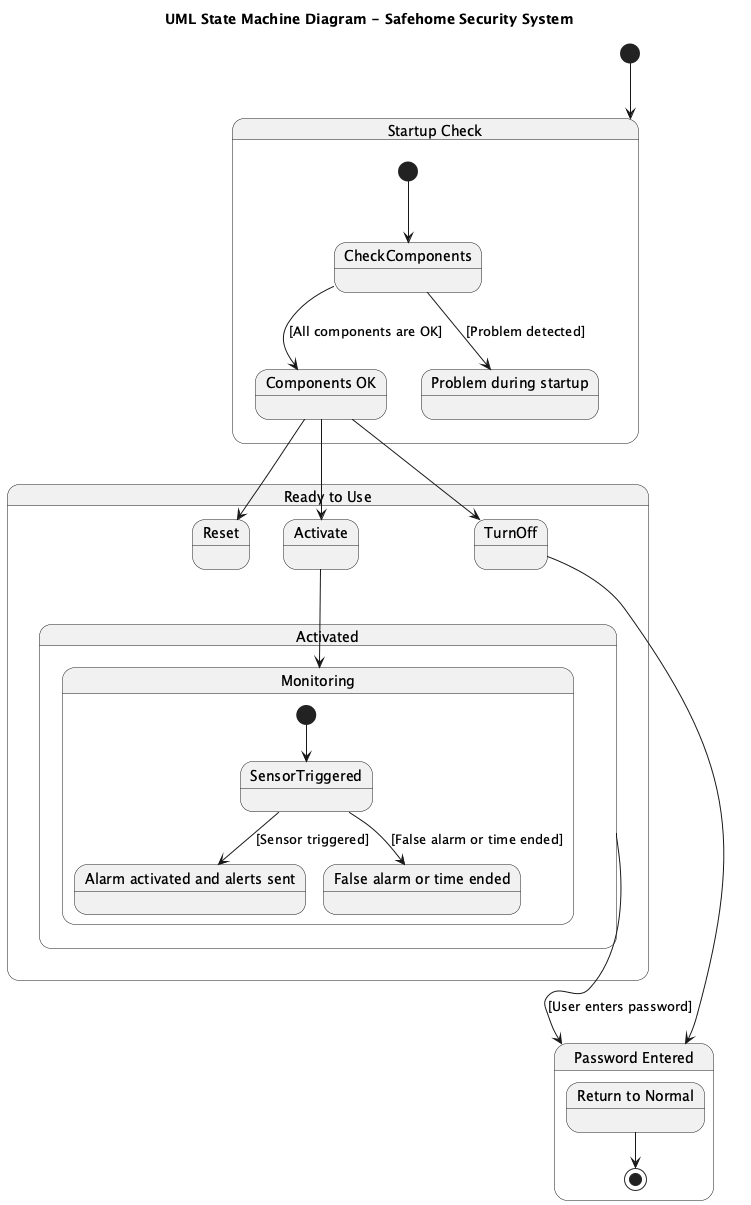

The diagram above was rendered by PlantUML. Its source (embedded in the PNG):
@startuml
title UML State Machine Diagram - Safehome Security System

[*] --> StartupCheck

state "Startup Check" as StartupCheck {
  [*] --> CheckComponents
  state "Components OK" as ComponentsOK
  state "Problem during startup" as ProblemDuringStartup

  CheckComponents --> ComponentsOK : [All components are OK]
  CheckComponents --> ProblemDuringStartup : [Problem detected]
}

state "Ready to Use" as ReadyToUse {
  ComponentsOK --> Reset
  ComponentsOK --> Activate
  ComponentsOK --> TurnOff

  state "Activated" as Activated {
    Activate --> Monitoring
    state "Monitoring" as Monitoring {
      [*] --> SensorTriggered
      state "Alarm activated and alerts sent" as AlarmActivatedAndAlertsSent
      state "False alarm or time ended" as FalseAlarmOrTimeEnded

      SensorTriggered --> AlarmActivatedAndAlertsSent : [Sensor triggered]
      SensorTriggered --> FalseAlarmOrTimeEnded : [False alarm or time ended]
    }
  }
}

state "Password Entered" as PasswordEntered {
  TurnOff --> PasswordEntered
  Activated --> PasswordEntered : [User enters password]
  state "Return to Normal" as ReturnToNormal
  ReturnToNormal --> [*]
}
@enduml